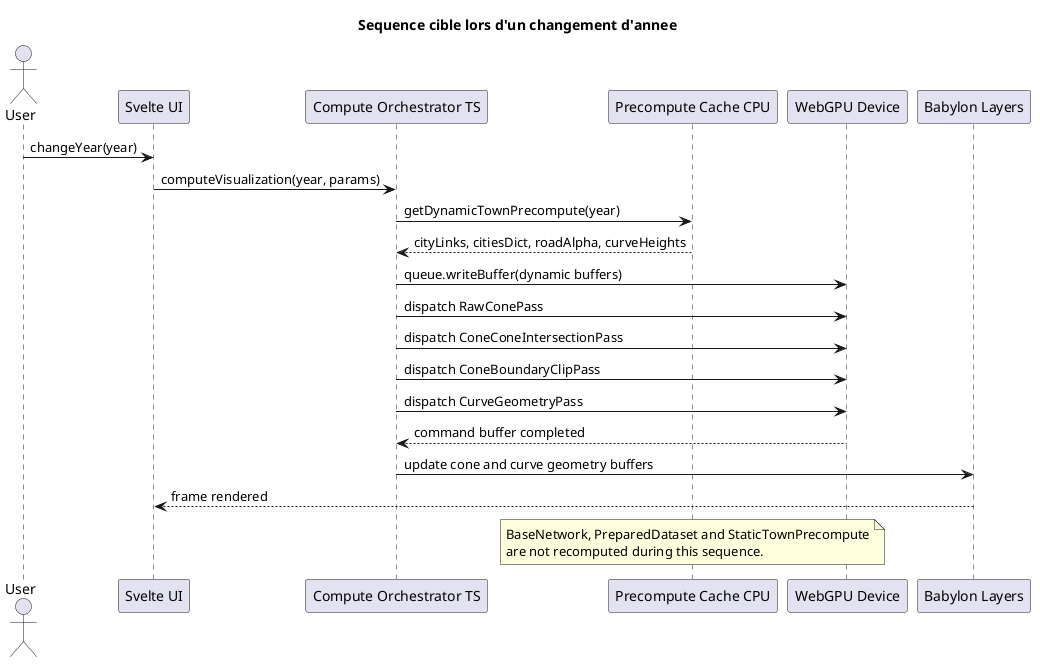

The diagram above was rendered by PlantUML. Its source (embedded in the PNG):
@startuml
title Sequence cible lors d'un changement d'annee

actor User
participant "Svelte UI" as UI
participant "Compute Orchestrator TS" as TS
participant "Precompute Cache CPU" as Cache
participant "WebGPU Device" as GPU
participant "Babylon Layers" as Babylon

User -> UI : changeYear(year)
UI -> TS : computeVisualization(year, params)
TS -> Cache : getDynamicTownPrecompute(year)
Cache --> TS : cityLinks, citiesDict, roadAlpha, curveHeights
TS -> GPU : queue.writeBuffer(dynamic buffers)
TS -> GPU : dispatch RawConePass
TS -> GPU : dispatch ConeConeIntersectionPass
TS -> GPU : dispatch ConeBoundaryClipPass
TS -> GPU : dispatch CurveGeometryPass
GPU --> TS : command buffer completed
TS -> Babylon : update cone and curve geometry buffers
Babylon --> UI : frame rendered

note over Cache
  BaseNetwork, PreparedDataset and StaticTownPrecompute
  are not recomputed during this sequence.
end note
@enduml